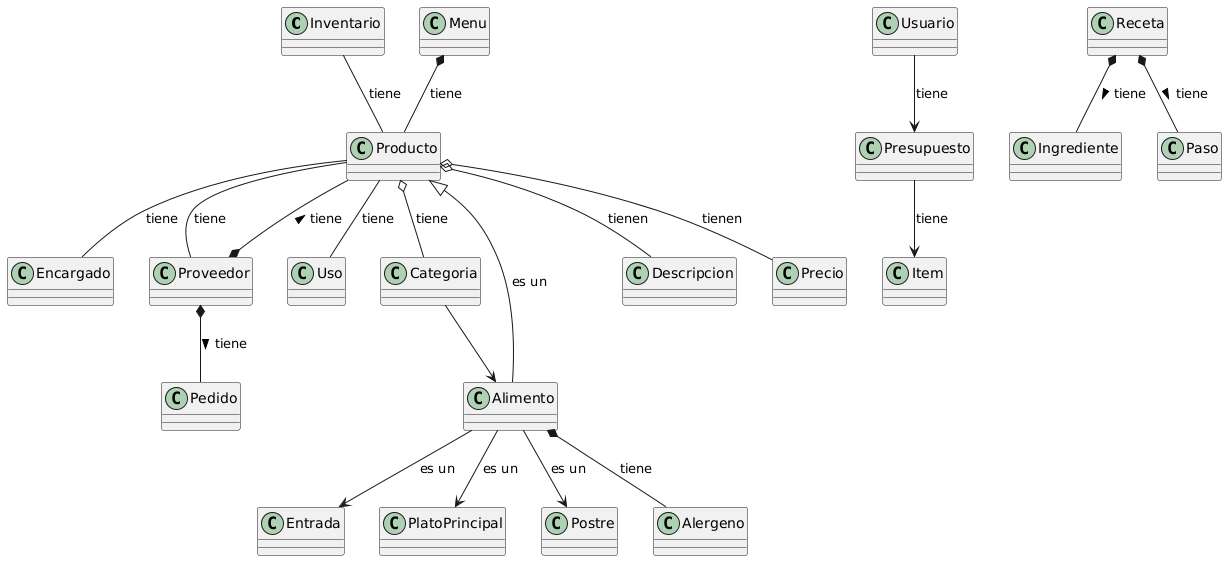

The diagram above was rendered by PlantUML. Its source (embedded in the PNG):
@startuml
class Inventario {
}

class Producto {
}

class Encargado {
}

class Proveedor {
}

class Uso {
}

class Usuario {
}

class Presupuesto {
}

class Item {
}

class Receta {
}

class Ingrediente {
}

class Paso {
}

class Pedido {
}

class Menu {
}

class Categoria {
}

class Alimento {
}

class Entrada {
}

class PlatoPrincipal {
}

class Postre {
}

class Alergeno {
}

class Descripcion {
}

class Precio {
}

Inventario -- Producto : tiene
Producto -- Encargado : tiene
Producto -- Proveedor : tiene
Producto -- Uso : tiene

Usuario --> Presupuesto : tiene
Presupuesto --> Item : tiene

Receta *-- Ingrediente : tiene >
Receta *-- Paso : tiene >

Proveedor *-- Producto : tiene >
Proveedor *-- Pedido : tiene >

Menu *-- Producto : tiene

Producto o-- Descripcion : tienen
Producto o-- Precio : tienen
Producto o-- Categoria : tiene

Categoria--> Alimento
Alimento --> Entrada : es un
Alimento --> PlatoPrincipal : es un
Alimento --> Postre : es un

Alimento *-- Alergeno : tiene

Producto <|-- Alimento : es un
@enduml